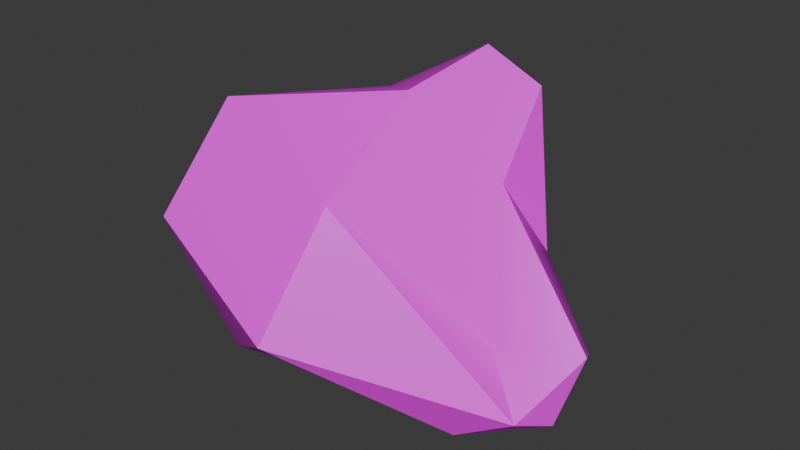 # Source: Boulder2.blend  (saved by Blender 4.3.34; exported with 4.5.12 LTS)
import bpy
from mathutils import Matrix  # noqa: F401  (used for matrix-valued properties, if any)

bpy.ops.wm.read_factory_settings(use_empty=True)
scene = bpy.context.scene
scene.name = 'Scene'

# ---- collections
col_collection = bpy.data.collections.new('Collection'); scene.collection.children.link(col_collection)

# ---- images (referenced by path relative to the original .blend; pixels are not part of the script)
import os
ASSET_DIR = os.environ.get("B2B_ASSET_DIR", "")  # directory of the original .blend (textures are referenced by path, not embedded)
HERE = os.path.dirname(os.path.abspath(__file__))  # packed textures are extracted next to this script under _unpacked/

def load_image(name, relpath, width, height, colorspace="sRGB"):
    """Load a texture the original file referenced (path relative to the .blend, or extracted next to this script)."""
    p = next((c for c in (os.path.join(HERE, relpath), os.path.join(ASSET_DIR, relpath)) if relpath and os.path.exists(c)), "")
    if p:
        img = bpy.data.images.load(p, check_existing=True)
        img.name = name
    else:  # same state as the original file: an image datablock whose file is absent (Cycles renders it pink)
        img = bpy.data.images.new(name, width, height)
        img.source = "FILE"
        img.filepath = "//" + (relpath or name)
    img.colorspace_settings.name = colorspace
    return img
img_turret_texture = load_image('Turret_Texture', 'Turret_Texture.png', 1024, 1024, 'sRGB')

# ---- materials (node trees are filled in below, after node groups)
mat_turret_material = bpy.data.materials.new('Turret_Material')
mat_turret_material.alpha_threshold = 0.0
mat_turret_material.roughness = 0.5
mat_turret_material.line_color = (0.0, 0.0, 0.0, 1.0)

# ---- material node trees
mat_turret_material.use_nodes = True; mat_turret_material.node_tree.nodes.clear()
_N = mat_turret_material.node_tree.nodes; _L = mat_turret_material.node_tree.links
n0 = _N.new('ShaderNodeOutputMaterial'); n0.name = 'Material Output'; n0.location = (300, 300)
n1 = _N.new('ShaderNodeBsdfPrincipled'); n1.name = 'Principled BSDF'; n1.location = (10, 300)
n1.inputs[3].default_value = 1.45
n2 = _N.new('ShaderNodeTexImage'); n2.name = 'Image Texture'; n2.location = (-280, 280)
n2.image = img_turret_texture
n2.interpolation = 'Closest'
_L.new(n1.outputs[0], n0.inputs[0])
_L.new(n2.outputs[0], n1.inputs[0])
n0.is_active_output = True

# ---- world
world_world = bpy.data.worlds.new('World'); scene.world = world_world
world_world.use_nodes = True; world_world.node_tree.nodes.clear()
_N = world_world.node_tree.nodes; _L = world_world.node_tree.links
n0 = _N.new('ShaderNodeOutputWorld'); n0.name = 'World Output'; n0.location = (300, 300)
n1 = _N.new('ShaderNodeBackground'); n1.name = 'Background'; n1.location = (10, 300)
n1.inputs[0].default_value = (0.05088, 0.05088, 0.05088, 1.0)
_L.new(n1.outputs[0], n0.inputs[0])
n0.is_active_output = True
world_world.color = (0.05088, 0.05088, 0.05088)
world_world.sun_shadow_jitter_overblur = 0.0

# ---- meshes
me_cylinder_022 = bpy.data.meshes.new('Cylinder.022')
me_cylinder_022.from_pydata([(3.838, 0.6632, -0.3172), (2.787, -0.9153, 0.1436), (2.656, -1.838, -1.263), (1.074, 0.07037, -1.649), (0.7584, 1.915, -0.5074), (1.639, 1.997, 3.982), (-3.163, -3.226, 1.754), (-2.135, -0.9552, -1.227), (-1.232, 1.118, -1.269), (-1.134, 3.527, 2.084), (-1.101, 0.8961, 3.648), (-4.111, 0.5075, -0.4642), (4.016, -0.7376, -1.045), (4.209, -0.07166, 0.1231), (3.733, -1.546, -0.7088), (1.878, 0.5178, 2.585), (2.487, 1.195, 1.126), (2.866, 0.5292, -1.105), (2.052, -0.9099, -1.47), (2.171, 1.685, 0.09038), (1.289, 0.991, -1.39), (0.7555, 2.135, 2.413), (0.2279, -0.1747, 4.179), (0.6551, 1.632, 4.676), (-0.03586, -3.902, 0.4786), (0.1602, -2.309, 2.659), (-0.4229, -0.6289, -1.263), (0.5451, -1.921, -1.091), (0.3205, 1.133, -1.612), (-0.1097, 0.4892, -1.89), (0.3426, 2.419, 3.371), (0.4986, 2.641, -0.08281), (-2.806, -1.749, 3.789), (-2.33, -2.402, -1.161), (-2.177, 0.3803, -1.277), (-1.66, 2.329, 0.01249), (-0.9153, 3.626, 3.023), (-4.193, -1.33, -1.006), (-3.468, 2.689, 1.781), (-3.793, -0.4331, -1.704), (-3.124, 1.227, -0.4387), (-3.285, 3.181, 1.495)], [], [(0, 13, 12), (1, 13, 15), (0, 12, 17), (0, 17, 19), (0, 19, 16), (1, 15, 22), (2, 14, 24), (3, 18, 26), (4, 20, 28), (5, 21, 30), (1, 22, 25), (2, 24, 27), (3, 26, 29), (4, 28, 31), (5, 30, 23), (6, 32, 37), (7, 33, 39), (8, 34, 40), (9, 35, 41), (10, 36, 38), (38, 41, 11), (38, 36, 41), (36, 9, 41), (41, 40, 11), (41, 35, 40), (35, 8, 40), (40, 39, 11), (40, 34, 39), (34, 7, 39), (39, 37, 11), (39, 33, 37), (33, 6, 37), (37, 38, 11), (37, 32, 38), (32, 10, 38), (23, 36, 10), (23, 30, 36), (30, 9, 36), (31, 35, 9), (31, 28, 35), (28, 8, 35), (29, 34, 8), (29, 26, 34), (26, 7, 34), (27, 33, 7), (27, 24, 33), (24, 6, 33), (25, 32, 6), (25, 22, 32), (22, 10, 32), (30, 31, 9), (30, 21, 31), (21, 4, 31), (28, 29, 8), (28, 20, 29), (20, 3, 29), (26, 27, 7), (26, 18, 27), (18, 2, 27), (24, 25, 6), (24, 14, 25), (14, 1, 25), (22, 23, 10), (22, 15, 23), (15, 5, 23), (16, 21, 5), (16, 19, 21), (19, 4, 21), (19, 20, 4), (19, 17, 20), (17, 3, 20), (17, 18, 3), (17, 12, 18), (12, 2, 18), (15, 16, 5), (15, 13, 16), (13, 0, 16), (12, 14, 2), (12, 13, 14), (13, 1, 14)])
me_cylinder_022.polygons.foreach_set('use_smooth', [True] * 80)
_uv = me_cylinder_022.uv_layers.new(name='UVMap')
_uv.uv.foreach_set('vector', [0.1585, 0.5003, 0.1394, 0.4947, 0.1387, 0.4665, 0.1119, 0.5186, 0.1394, 0.4947, 0.128, 0.5409, 0.1585, 0.5003, 0.1387, 0.4665, 0.1871, 0.5053, 0.1585, 0.5003, 0.1871, 0.5053, 0.1724, 0.534, 0.1585, 0.5003, 0.1724, 0.534, 0.1532, 0.5309, 0.1119, 0.5186, 0.128, 0.5409, 0.109, 0.5696, 0.07777, 0.498, 0.105, 0.4944, 0.06396, 0.5602, 0.2155, 0.5485, 0.2249, 0.499, 0.238, 0.6013, 0.1769, 0.5632, 0.1967, 0.5562, 0.1891, 0.5902, 0.1407, 0.5607, 0.1566, 0.5599, 0.1461, 0.58, 0.1119, 0.5186, 0.109, 0.5696, 0.08413, 0.5633, 0.07777, 0.498, 0.06396, 0.5602, 0.04258, 0.5639, 0.2155, 0.5485, 0.238, 0.6013, 0.2112, 0.5958, 0.1769, 0.5632, 0.1891, 0.5902, 0.1656, 0.5834, 0.1407, 0.5607, 0.1461, 0.58, 0.1293, 0.5754, 0.07928, 0.6053, 0.1014, 0.5973, 0.1093, 0.6602, 0.03575, 0.6358, 0.05542, 0.6306, 0.1162, 0.6841, 0.1848, 0.621, 0.1903, 0.6501, 0.1587, 0.6446, 0.1511, 0.5994, 0.1665, 0.6114, 0.1436, 0.6194, 0.1197, 0.5916, 0.1355, 0.5978, 0.1234, 0.6181, 0.1234, 0.6181, 0.1436, 0.6194, 0.1306, 0.6521, 0.1234, 0.6181, 0.1355, 0.5978, 0.1436, 0.6194, 0.1355, 0.5978, 0.1511, 0.5994, 0.1436, 0.6194, 0.1436, 0.6194, 0.1587, 0.6446, 0.1306, 0.6521, 0.1436, 0.6194, 0.1665, 0.6114, 0.1587, 0.6446, 0.1665, 0.6114, 0.1848, 0.621, 0.1587, 0.6446, 0.1587, 0.6446, 0.1162, 0.6841, 0.1306, 0.6521, 0.1587, 0.6446, 0.1903, 0.6501, 0.1162, 0.6841, 0.1903, 0.6501, 0.2066, 0.6674, 0.1162, 0.6841, 0.1162, 0.6841, 0.1093, 0.6602, 0.1306, 0.6521, 0.1162, 0.6841, 0.05542, 0.6306, 0.1093, 0.6602, 0.05542, 0.6306, 0.07928, 0.6053, 0.1093, 0.6602, 0.1093, 0.6602, 0.1234, 0.6181, 0.1306, 0.6521, 0.1093, 0.6602, 0.1014, 0.5973, 0.1234, 0.6181, 0.1014, 0.5973, 0.1197, 0.5916, 0.1234, 0.6181, 0.1293, 0.5754, 0.1355, 0.5978, 0.1197, 0.5916, 0.1293, 0.5754, 0.1461, 0.58, 0.1355, 0.5978, 0.1461, 0.58, 0.1511, 0.5994, 0.1355, 0.5978, 0.1656, 0.5834, 0.1665, 0.6114, 0.1511, 0.5994, 0.1656, 0.5834, 0.1891, 0.5902, 0.1665, 0.6114, 0.1891, 0.5902, 0.1848, 0.621, 0.1665, 0.6114, 0.2112, 0.5958, 0.1903, 0.6501, 0.1848, 0.621, 0.2112, 0.5958, 0.238, 0.6013, 0.1903, 0.6501, 0.238, 0.6013, 0.2066, 0.6674, 0.1903, 0.6501, 0.04258, 0.5639, 0.05542, 0.6306, 0.03575, 0.6358, 0.04258, 0.5639, 0.06396, 0.5602, 0.05542, 0.6306, 0.06396, 0.5602, 0.07928, 0.6053, 0.05542, 0.6306, 0.08413, 0.5633, 0.1014, 0.5973, 0.07928, 0.6053, 0.08413, 0.5633, 0.109, 0.5696, 0.1014, 0.5973, 0.109, 0.5696, 0.1197, 0.5916, 0.1014, 0.5973, 0.1461, 0.58, 0.1656, 0.5834, 0.1511, 0.5994, 0.1461, 0.58, 0.1566, 0.5599, 0.1656, 0.5834, 0.1566, 0.5599, 0.1769, 0.5632, 0.1656, 0.5834, 0.1891, 0.5902, 0.2112, 0.5958, 0.1848, 0.621, 0.1891, 0.5902, 0.1967, 0.5562, 0.2112, 0.5958, 0.1967, 0.5562, 0.2155, 0.5485, 0.2112, 0.5958, 0.01517, 0.5661, 0.04258, 0.5639, 0.03575, 0.6358, 0.01517, 0.5661, 0.05521, 0.4886, 0.04258, 0.5639, 0.05521, 0.4886, 0.07777, 0.498, 0.04258, 0.5639, 0.06396, 0.5602, 0.08413, 0.5633, 0.07928, 0.6053, 0.06396, 0.5602, 0.105, 0.4944, 0.08413, 0.5633, 0.105, 0.4944, 0.1119, 0.5186, 0.08413, 0.5633, 0.109, 0.5696, 0.1293, 0.5754, 0.1197, 0.5916, 0.109, 0.5696, 0.128, 0.5409, 0.1293, 0.5754, 0.128, 0.5409, 0.1407, 0.5607, 0.1293, 0.5754, 0.1532, 0.5309, 0.1566, 0.5599, 0.1407, 0.5607, 0.1532, 0.5309, 0.1724, 0.534, 0.1566, 0.5599, 0.1724, 0.534, 0.1769, 0.5632, 0.1566, 0.5599, 0.1724, 0.534, 0.1967, 0.5562, 0.1769, 0.5632, 0.1724, 0.534, 0.1871, 0.5053, 0.1967, 0.5562, 0.1871, 0.5053, 0.2155, 0.5485, 0.1967, 0.5562, 0.1871, 0.5053, 0.2249, 0.499, 0.2155, 0.5485, 0.1871, 0.5053, 0.1387, 0.4665, 0.2249, 0.499, 0.1387, 0.4665, 0.07777, 0.498, 0.05521, 0.4886, 0.128, 0.5409, 0.1532, 0.5309, 0.1407, 0.5607, 0.128, 0.5409, 0.1394, 0.4947, 0.1532, 0.5309, 0.1394, 0.4947, 0.1585, 0.5003, 0.1532, 0.5309, 0.1387, 0.4665, 0.105, 0.4944, 0.07777, 0.498, 0.1387, 0.4665, 0.1394, 0.4947, 0.105, 0.4944, 0.1394, 0.4947, 0.1119, 0.5186, 0.105, 0.4944])
me_cylinder_022.materials.append(mat_turret_material)
me_cylinder_022.update()

# ---- objects
ob_turrethead = bpy.data.objects.new('TurretHead', me_cylinder_022)

# ---- transforms, parenting, visibility, modifiers, constraints
ob_turrethead.location = (0.0, 0.0, 1.017)
_m = ob_turrethead.modifiers.new('EdgeSplit', 'EDGE_SPLIT')

# ---- collection membership
col_collection.objects.link(ob_turrethead)

# ---- scene / render settings (as saved in the file)
scene.frame_start = 1; scene.frame_end = 250; scene.frame_set(1)
scene.render.engine = 'BLENDER_EEVEE_NEXT'
bpy.context.view_layer.update()

# ---- added for rendering (the .blend has no active camera and no usable light): camera, sun
cam_auto = bpy.data.cameras.new('AutoCamera')
cam_auto.lens = 50.0
cam_auto.sensor_width = 36.0
cam_auto.clip_end = 1000.0
ob_auto_camera = bpy.data.objects.new('AutoCamera', cam_auto)
scene.collection.objects.link(ob_auto_camera)
ob_auto_camera.location = (12.085, -14.6308, 12.0719)
ob_auto_camera.rotation_euler = (1.09748, -7.21219e-08, 0.694738)
scene.camera = ob_auto_camera
light_auto_sun = bpy.data.lights.new('AutoSun', 'SUN')
light_auto_sun.energy = 3.0
light_auto_sun.angle = 0.0523599
ob_auto_sun = bpy.data.objects.new('AutoSun', light_auto_sun)
scene.collection.objects.link(ob_auto_sun)
ob_auto_sun.rotation_euler = (0.872665, 0.174533, 0.523599)
bpy.context.view_layer.update()
